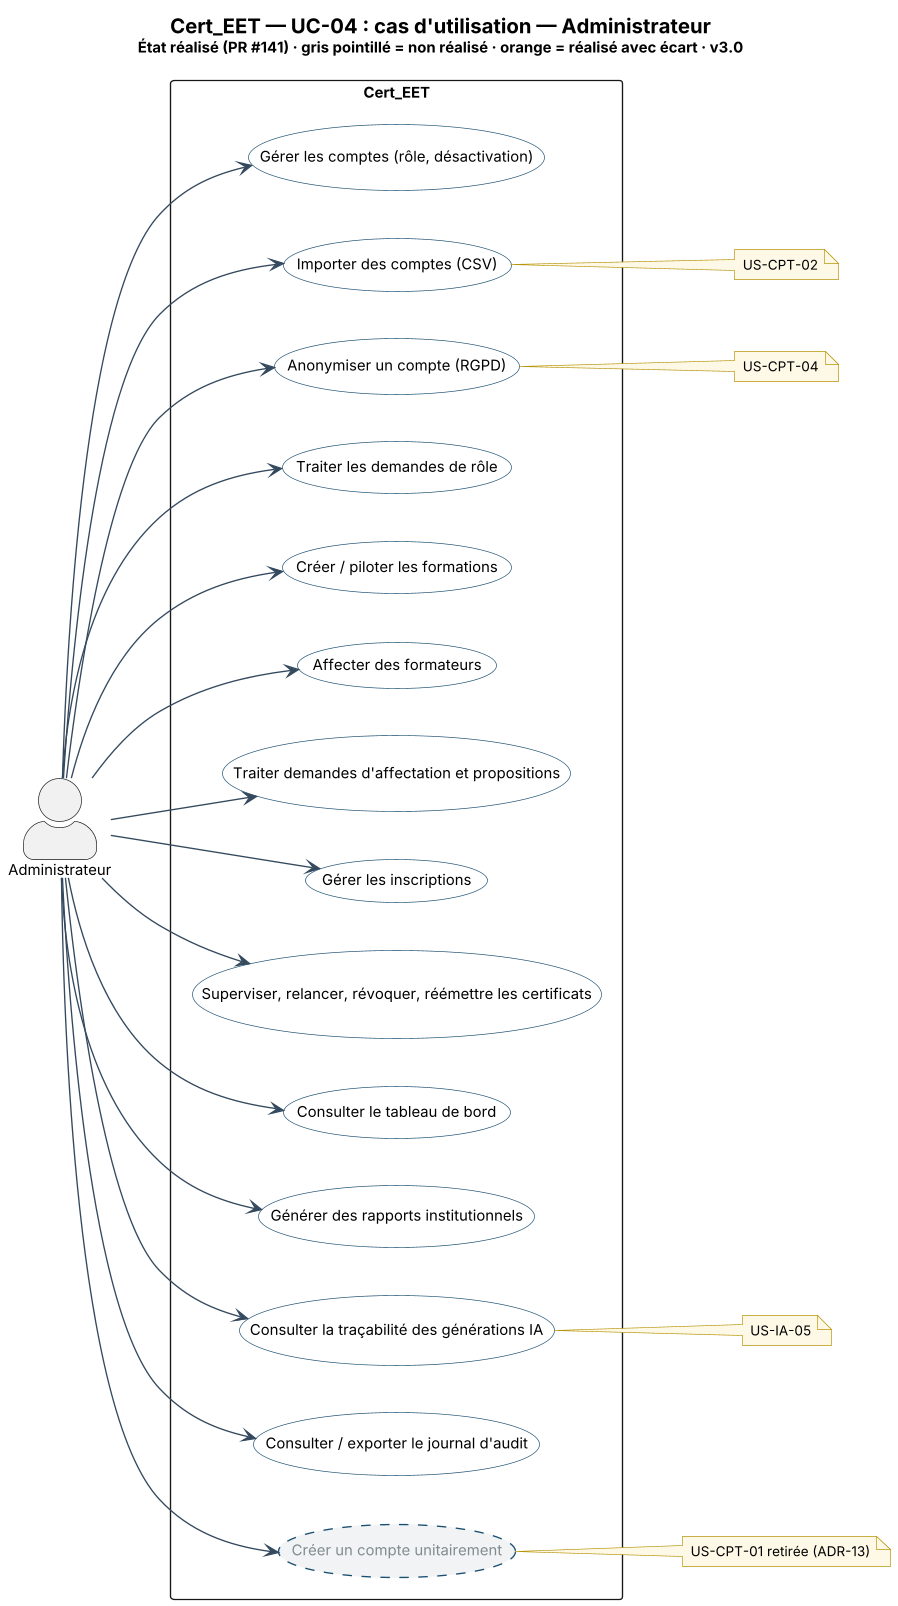

The diagram above was rendered by PlantUML. Its source (embedded in the PNG):
@startuml Cert_EET_UC-04_UC_Administrateur
skinparam backgroundColor #FFFFFF
skinparam shadowing false
skinparam DefaultFontName "Segoe UI"
skinparam DefaultFontSize 11
skinparam dpi 130
skinparam ArrowColor #34495E
skinparam note {
  BackgroundColor #FEF9E7
  BorderColor #B7950B
  FontSize 10
}
left to right direction
skinparam usecase {
  BackgroundColor #FFFFFF
  BorderColor #1B4F72
}
skinparam actorStyle awesome
title <size:15><b>Cert_EET — UC-04 : cas d'utilisation — Administrateur</b></size>\n<size:11>État réalisé (PR #141) · gris pointillé = non réalisé · orange = réalisé avec écart · v3.0</size>
actor "Administrateur" as A
rectangle "Cert_EET" {
  usecase "Gérer les comptes (rôle, désactivation)" as U0
  usecase "Importer des comptes (CSV)" as U1
  usecase "Anonymiser un compte (RGPD)" as U2
  usecase "Traiter les demandes de rôle" as U3
  usecase "Créer / piloter les formations" as U4
  usecase "Affecter des formateurs" as U5
  usecase "Traiter demandes d'affectation et propositions" as U6
  usecase "Gérer les inscriptions" as U7
  usecase "Superviser, relancer, révoquer, réémettre les certificats" as U8
  usecase "Consulter le tableau de bord" as U9
  usecase "Générer des rapports institutionnels" as U10
  usecase "Consulter la traçabilité des générations IA" as U11
  usecase "Consulter / exporter le journal d'audit" as U12
  usecase "Créer un compte unitairement" as U13 #F2F3F4;line.dashed;text:7F8C8D
}
A --> U0
A --> U1
note right of U1 : US-CPT-02
A --> U2
note right of U2 : US-CPT-04
A --> U3
A --> U4
A --> U5
A --> U6
A --> U7
A --> U8
A --> U9
A --> U10
A --> U11
note right of U11 : US-IA-05
A --> U12
A --> U13
note right of U13 : US-CPT-01 retirée (ADR-13)
@enduml